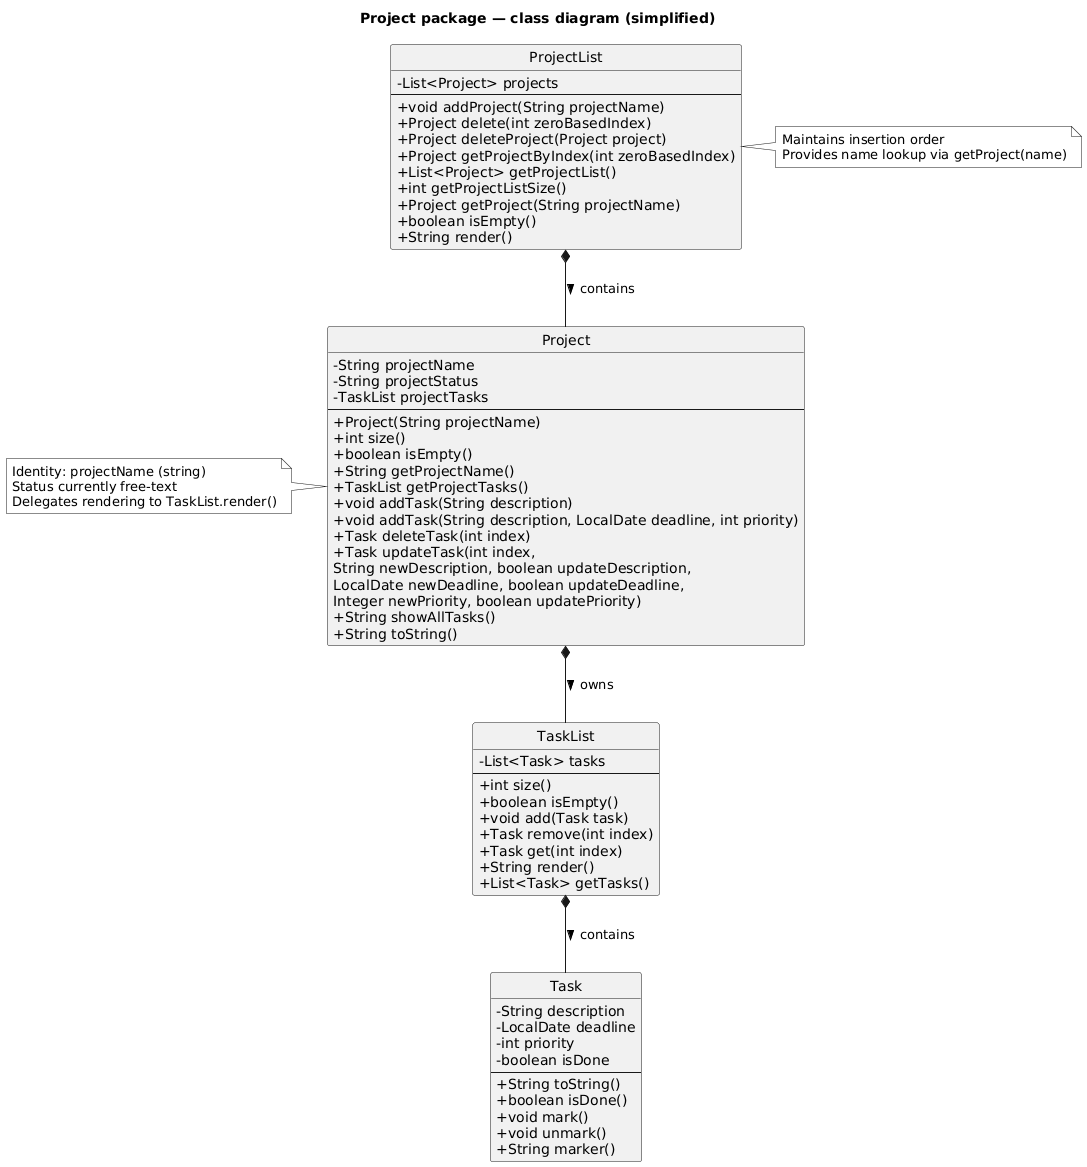

The diagram above was rendered by PlantUML. Its source (embedded in the PNG):
@startuml
title Project package — class diagram (simplified)

skinparam classAttributeIconSize 0
skinparam shadowing false
skinparam monochrome true
hide circle

class Project {
  - String projectName
  - String projectStatus
  - TaskList projectTasks
  --
  + Project(String projectName)
  + int size()
  + boolean isEmpty()
  + String getProjectName()
  + TaskList getProjectTasks()
  + void addTask(String description)
  + void addTask(String description, LocalDate deadline, int priority)
  + Task deleteTask(int index)
  + Task updateTask(int index,
      String newDescription, boolean updateDescription,
      LocalDate newDeadline, boolean updateDeadline,
      Integer newPriority, boolean updatePriority)
  + String showAllTasks()
  + String toString()
}

class ProjectList {
  - List<Project> projects
  --
  + void addProject(String projectName)
  + Project delete(int zeroBasedIndex)
  + Project deleteProject(Project project)
  + Project getProjectByIndex(int zeroBasedIndex)
  + List<Project> getProjectList()
  + int getProjectListSize()
  + Project getProject(String projectName)
  + boolean isEmpty()
  + String render()
}

class TaskList {
  - List<Task> tasks
  --
  + int size()
  + boolean isEmpty()
  + void add(Task task)
  + Task remove(int index)
  + Task get(int index)
  + String render()
  + List<Task> getTasks()
}

class Task {
  - String description
  - LocalDate deadline
  - int priority
  - boolean isDone
  --
  + String toString()
  + boolean isDone()
  + void mark()
  + void unmark()
  + String marker()
}

' Relationships
ProjectList *-- Project : contains >
Project *-- TaskList : owns >
TaskList *-- Task : contains >

note left of Project
  Identity: projectName (string)
  Status currently free-text
  Delegates rendering to TaskList.render()
end note

note right of ProjectList
  Maintains insertion order
  Provides name lookup via getProject(name)
end note
@enduml